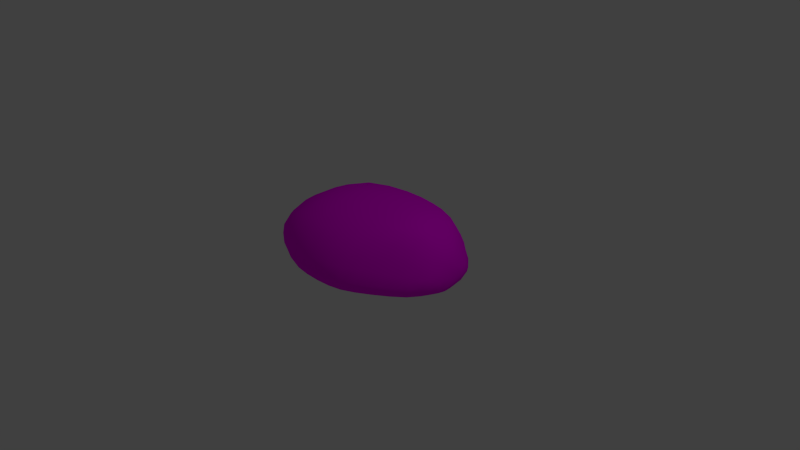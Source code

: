 # Source: sourdough.blend  (saved by Blender 2.72.0; exported with 4.5.12 LTS)
import bpy
from mathutils import Matrix  # noqa: F401  (used for matrix-valued properties, if any)

bpy.ops.wm.read_factory_settings(use_empty=True)
scene = bpy.context.scene
scene.name = 'Scene'

# ---- collections
col_collection_1 = bpy.data.collections.new('Collection 1'); scene.collection.children.link(col_collection_1)

# ---- images (referenced by path relative to the original .blend; pixels are not part of the script)
import os
ASSET_DIR = os.environ.get("B2B_ASSET_DIR", "")  # directory of the original .blend (textures are referenced by path, not embedded)
HERE = os.path.dirname(os.path.abspath(__file__))  # packed textures are extracted next to this script under _unpacked/

def load_image(name, relpath, width, height, colorspace="sRGB"):
    """Load a texture the original file referenced (path relative to the .blend, or extracted next to this script)."""
    p = next((c for c in (os.path.join(HERE, relpath), os.path.join(ASSET_DIR, relpath)) if relpath and os.path.exists(c)), "")
    if p:
        img = bpy.data.images.load(p, check_existing=True)
        img.name = name
    else:  # same state as the original file: an image datablock whose file is absent (Cycles renders it pink)
        img = bpy.data.images.new(name, width, height)
        img.source = "FILE"
        img.filepath = "//" + (relpath or name)
    img.colorspace_settings.name = colorspace
    return img
img_loafbread_02_jpg = load_image('loafBread_02.jpg', 'loafBread_02.jpg', 1024, 1024, 'sRGB')

# ---- materials (node trees are filled in below, after node groups)
mat_lambert5sg = bpy.data.materials.new('lambert5SG')
mat_lambert5sg.alpha_threshold = 0.0
mat_lambert5sg.diffuse_color = (0.0, 0.0, 0.0, 1.0)
mat_lambert5sg.roughness = 0.5

# ---- material node trees
mat_lambert5sg.use_nodes = True; mat_lambert5sg.node_tree.nodes.clear()
_N = mat_lambert5sg.node_tree.nodes; _L = mat_lambert5sg.node_tree.links
n0 = _N.new('ShaderNodeOutputMaterial'); n0.name = 'Material Output'; n0.location = (300, 300)
n1 = _N.new('ShaderNodeBsdfDiffuse'); n1.name = 'Diffuse BSDF'; n1.location = (10, 300)
n2 = _N.new('ShaderNodeTexImage'); n2.name = 'Image Texture'; n2.location = (-180, 300)
n2.width = 140
n2.image = img_loafbread_02_jpg
_L.new(n1.outputs[0], n0.inputs[0])
_L.new(n2.outputs[0], n1.inputs[0])
n0.is_active_output = True

# ---- world
world_world = bpy.data.worlds.new('World'); scene.world = world_world
world_world.color = (0.05088, 0.05088, 0.05088)
world_world.use_sun_shadow = False
world_world.sun_shadow_jitter_overblur = 0.0
world_world.cycles.sampling_method = 'MANUAL'
world_world.cycles.sample_map_resolution = 256

# ---- cameras
cam_camera = bpy.data.cameras.new('Camera')
cam_camera.clip_end = 100.0
cam_camera.lens = 35.0
cam_camera.sensor_width = 32.0
cam_camera.sensor_height = 18.0
cam_camera.ortho_scale = 7.314
cam_camera.dof.focus_distance = 0.0

# ---- lights
light_lamp = bpy.data.lights.new('Lamp', 'POINT')
light_lamp.transmission_factor = 0.0
light_lamp.cutoff_distance = 30.0
light_lamp.energy = 100.0
light_lamp.shadow_buffer_clip_start = 1.001
light_lamp.shadow_soft_size = 0.1
light_lamp.shadow_maximum_resolution = 0.006
light_lamp.use_absolute_resolution = True
light_lamp.cycles.use_multiple_importance_sampling = False

# ---- meshes
me_bread_02 = bpy.data.meshes.new('bread_02')
me_bread_02.from_pydata([(-0.627, 0.4276, -0.731), (-0.6617, 0.1786, -0.8264), (-1.084, 0.1842, -0.5163), (-1.064, 0.3753, -0.4012), (-0.03592, 0.1669, -0.9491), (-0.01847, 0.4207, -0.8937), (0.4764, 0.4086, -0.8537), (0.4697, 0.1574, -0.9247), (0.9267, 0.3939, -0.6338), (0.9262, 0.1483, -0.7304), (1.249, 0.3308, -0.3195), (1.252, 0.1403, -0.4256), (1.333, 0.1416, -0.1953), (-1.281, 0.191, -0.174), (-0.7548, 0.1945, 0.8456), (-0.825, 0.4407, 0.736), (-1.135, 0.2029, 0.5611), (-0.3489, 0.19, 0.9941), (-0.3957, 0.511, 0.8522), (0.06991, 0.5077, 0.882), (0.07927, 0.1818, 1.027), (0.4646, 0.5002, 0.7787), (0.4502, 0.1749, 0.9489), (0.8528, 0.475, 0.5354), (0.8123, 0.1653, 0.74), (1.189, 0.347, 0.313), (1.154, 0.144, 0.4608), (1.297, 0.1424, 0.2341), (1.338, 0.196, 0.02351), (1.233, 0.4744, -0.1639), (1.182, 0.5247, 0.07835), (0.8745, 0.6982, 0.2805), (0.8892, 0.7504, -0.05066), (0.4727, 0.7363, 0.4287), (0.4773, 0.8016, -0.08908), (0.05623, 0.7451, 0.5072), (0.03953, 0.8168, -0.04752), (-0.4557, 0.7267, 0.5117), (-0.4987, 0.787, 0.06756), (-0.9278, 0.5753, 0.3371), (-1.276, 0.247, 0.1832), (-1.058, 0.5215, -0.1326), (0.9109, 0.6354, -0.4522), (0.4787, 0.6775, -0.603), (0.009087, 0.7007, -0.5952), (-0.575, 0.6856, -0.4532), (1.277, 0.01546, -0.1711), (1.306, 0.0161, 0.03497), (1.245, 0.01576, 0.2105), (1.095, 0.01894, 0.4616), (0.7659, 0.0248, 0.7239), (0.429, 0.0315, 0.9163), (0.07309, 0.03778, 0.9758), (-0.328, 0.04578, 0.9541), (-0.7167, 0.05303, 0.7947), (-1.144, 0.06196, 0.492), (-1.278, 0.06479, 0.1868), (-1.268, 0.06408, -0.1302), (-1.036, 0.05946, -0.5022), (-0.6375, 0.05279, -0.7911), (-0.04495, 0.04101, -0.8907), (0.4484, 0.03209, -0.8803), (0.877, 0.02335, -0.699), (1.196, 0.01774, -0.4274), (1.188, 0.2363, 0.3844), (-1.19, 0.2802, -0.2902), (1.06, 0.02007, -0.5665), (-0.5371, 0.755, -0.207), (0.9946, 0.1547, 0.6028), (1.035, 0.425, 0.4134), (0.2571, 0.03452, 0.9584), (-1.063, 0.4598, -0.2893), (-0.8148, 0.3124, 0.7959), (1.254, 0.01663, -0.2945), (0.6592, 0.494, 0.6646), (-1.196, 0.2012, -0.3482), (1.235, 0.4795, -0.05006), (0.9428, 0.02161, 0.5963), (0.7047, 0.1528, -0.8449), (-0.1932, 0.7448, 0.5213), (1.289, 0.3609, 0.0378), (0.2291, 0.1619, -0.9538), (0.9011, 0.07182, -0.7203), (-0.7038, 0.7094, 0.2213), (-0.7296, 0.1051, 0.8252), (0.2537, 0.6901, -0.6139), (1.033, 0.6691, 0.03014), (-0.6138, 0.4946, 0.805), (-1.299, 0.122, 0.1916), (0.9195, 0.5226, -0.5612), (-0.02859, 0.2835, -0.9425), (1.123, 0.06771, 0.4707), (1.33, 0.0723, 0.03592), (0.271, 0.7412, 0.475), (0.9071, 0.7302, 0.1226), (-0.347, 0.04705, -0.858), (-0.6541, 0.1019, -0.8148), (0.2726, 0.5039, 0.8475), (0.4745, 0.2736, -0.9053), (0.4385, 0.08301, 0.9422), (0.8649, 0.6025, 0.4144), (-0.1608, 0.5115, 0.878), (1.311, 0.233, -0.2545), (-1.175, 0.06249, -0.3155), (1.306, 0.06448, -0.1762), (-0.3251, 0.4261, -0.8349), (1.308, 0.1541, -0.3047), (0.7847, 0.07581, 0.7445), (-1.098, 0.2726, -0.4473), (0.6686, 0.02761, -0.8074), (0.4586, 0.08078, -0.9066), (1.109, 0.3758, -0.4708), (-0.8672, 0.4158, -0.5724), (-1.165, 0.1141, 0.5118), (1.285, 0.01548, 0.1191), (1.241, 0.1561, 0.3394), (-0.1277, 0.04177, 0.976), (0.4691, 0.6351, 0.6232), (-0.6492, 0.294, -0.7956), (0.9002, 0.7095, -0.2643), (-0.4261, 0.6352, 0.7022), (-0.512, 0.7625, 0.306), (-0.9465, 0.05829, 0.6517), (-0.3359, 0.09765, 0.9815), (-0.8924, 0.5131, 0.5729), (-0.2254, 0.8157, -0.006182), (0.02512, 0.7799, -0.3371), (1.26, 0.2366, 0.279), (-0.9501, 0.2172, 0.7171), (-0.005551, 0.569, -0.7744), (1.343, 0.1565, -0.08514), (0.06322, 0.643, 0.7181), (0.4585, 0.3313, 0.8869), (0.5954, 0.02819, 0.8336), (0.2698, 0.1782, 1.002), (-0.985, 0.3171, 0.6655), (-1.142, 0.4133, 0.2452), (1.275, 0.0648, 0.2166), (0.6303, 0.1711, 0.8565), (0.24, 0.4147, -0.8948), (-1.29, 0.1138, -0.1363), (0.2662, 0.8101, -0.0747), (1.299, 0.355, -0.05424), (1.226, 0.06607, -0.4336), (0.7005, 0.6629, -0.5468), (0.8353, 0.3146, 0.6541), (-0.8364, 0.6229, -0.3053), (0.04834, 0.7999, 0.2414), (1.025, 0.6442, 0.1689), (0.7083, 0.4024, -0.7614), (-1.062, 0.1089, -0.5168), (1.188, 0.01736, 0.3287), (0.4758, 0.7887, 0.1817), (-0.5489, 0.1926, 0.9373), (-0.8607, 0.05658, -0.666), (1.09, 0.5731, -0.3099), (0.6761, 0.7269, 0.3627), (0.07731, 0.08948, 1.007), (0.6877, 0.7881, -0.08064), (0.07582, 0.3386, 0.9812), (1.266, 0.2278, -0.363), (-0.6032, 0.5658, -0.6179), (-1.182, 0.4032, 0.04828), (-0.3703, 0.3458, 0.9458), (-0.5162, 0.04921, 0.8937), (-0.1339, 0.1859, 1.022), (1.197, 0.4356, 0.2062), (-0.0396, 0.08986, -0.9201), (1.112, 0.144, -0.5807), (-1.292, 0.06452, 0.03399), (-0.8983, 0.1821, -0.6879), (-0.2799, 0.7033, -0.5424), (-1.049, 0.5268, 0.0914), (-0.3526, 0.1729, -0.9064), (0.4784, 0.7593, -0.3634), (0.9315, 0.2635, -0.6932), (1.297, 0.01539, -0.06144), (0.4778, 0.5506, -0.7552), (1.241, 0.4139, -0.248), (1.328, 0.1569, 0.1344), (-0.6743, 0.6845, 0.4278), (-1.24, 0.06369, 0.3377), (-1.306, 0.2065, -0.003675), (0.2156, 0.03628, -0.9011), (-1.236, 0.2138, 0.3887), (-0.8901, 0.2925, -0.6417), (0.2346, 0.2783, -0.9435), (0.7099, 0.2688, -0.8166), (1.117, 0.2541, -0.5326), (-0.342, 0.2893, -0.8904), (-0.5817, 0.3414, 0.8923), (-0.1457, 0.3428, 0.9745), (0.2722, 0.3349, 0.9503), (0.6465, 0.3265, 0.7803), (1.02, 0.2848, 0.5207), (0.6859, 0.7755, 0.1533), (0.2692, 0.7952, 0.2115), (-0.2134, 0.7972, 0.2704), (-0.6614, 0.5967, 0.6479), (-0.1768, 0.6448, 0.7218), (0.272, 0.6393, 0.6839), (0.6683, 0.6274, 0.5265), (1.044, 0.5384, 0.3), (1.287, 0.2935, 0.161), (1.314, 0.2895, -0.1496), (-1.21, 0.3373, -0.1289), (-1.092, 0.3642, 0.4777), (1.1, 0.4847, -0.4023), (0.7049, 0.54, -0.6772), (0.2466, 0.5603, -0.7835), (-0.3042, 0.5732, -0.7168), (-0.8537, 0.5304, -0.4633), (1.077, 0.6239, -0.1579), (0.6941, 0.7446, -0.3293), (0.2605, 0.7707, -0.3611), (-0.2514, 0.7805, -0.2894), (-0.7972, 0.6704, -0.06105), (1.324, 0.06653, -0.06467), (1.312, 0.06663, 0.1242), (1.216, 0.06802, 0.3359), (0.9656, 0.07142, 0.6112), (0.6098, 0.07959, 0.8563), (0.2634, 0.08614, 0.9871), (-0.1291, 0.09355, 1.005), (-0.5275, 0.1011, 0.922), (-0.9609, 0.1129, 0.6779), (-1.261, 0.1169, 0.352), (-1.314, 0.1164, 0.03162), (-1.197, 0.1139, -0.3265), (-0.8824, 0.1057, -0.6842), (-0.3516, 0.09599, -0.8846), (0.2226, 0.08508, -0.9289), (0.6858, 0.0762, -0.8308), (1.087, 0.06839, -0.5803), (1.283, 0.06713, -0.2997)], [], [(185, 170, 2, 108), (186, 139, 6, 98), (187, 149, 8, 175), (188, 111, 10, 160), (11, 160, 106), (189, 90, 4, 173), (3, 108, 65), (14, 72, 128), (190, 87, 15, 72), (191, 163, 17, 165), (192, 159, 20, 134), (193, 132, 22, 138), (194, 145, 24, 68), (27, 127, 115), (28, 142, 80), (31, 148, 94), (195, 94, 32, 158), (196, 152, 34, 141), (197, 147, 36, 125), (38, 83, 121), (40, 136, 162), (198, 120, 37, 180), (199, 120, 18, 101), (200, 131, 19, 97), (201, 117, 21, 74), (202, 100, 23, 69), (203, 166, 25, 127), (204, 178, 29, 142), (205, 71, 3, 65), (206, 184, 16, 135), (207, 89, 42, 155), (208, 177, 43, 144), (209, 129, 44, 85), (210, 161, 45, 171), (211, 71, 41, 146), (212, 76, 29, 155), (213, 119, 42, 144), (214, 174, 43, 85), (215, 126, 44, 171), (216, 83, 38, 67), (217, 92, 47, 176), (218, 137, 48, 114), (219, 91, 49, 151), (220, 107, 50, 77), (221, 99, 51, 133), (222, 157, 52, 70), (223, 123, 53, 116), (224, 84, 54, 164), (225, 113, 55, 122), (226, 88, 56, 181), (227, 140, 57, 169), (228, 150, 58, 103), (229, 96, 59, 154), (230, 167, 60, 95), (231, 110, 61, 183), (232, 82, 62, 109), (233, 143, 63, 66), (234, 104, 46, 73), (54, 122, 55, 181, 56, 169, 57, 103, 58, 154, 59, 95, 60, 183, 61, 109, 62, 66, 63, 73, 46, 176, 47, 114, 48, 151, 49, 77, 50, 133, 51, 70, 52, 116, 53, 164), (112, 185, 108, 3), (0, 118, 185, 112), (118, 1, 170, 185), (81, 186, 98, 7), (4, 90, 186, 81), (90, 5, 139, 186), (78, 187, 175, 9), (7, 98, 187, 78), (98, 6, 149, 187), (168, 188, 160, 11), (9, 175, 188, 168), (175, 8, 111, 188), (106, 102, 12), (106, 160, 102), (160, 10, 102), (118, 189, 173, 1), (0, 105, 189, 118), (105, 5, 90, 189), (65, 75, 13), (65, 108, 75), (108, 2, 75), (128, 135, 16), (128, 72, 135), (72, 15, 135), (153, 190, 72, 14), (17, 163, 190, 153), (163, 18, 87, 190), (159, 191, 165, 20), (19, 101, 191, 159), (101, 18, 163, 191), (132, 192, 134, 22), (21, 97, 192, 132), (97, 19, 159, 192), (145, 193, 138, 24), (23, 74, 193, 145), (74, 21, 132, 193), (64, 194, 68, 26), (25, 69, 194, 64), (69, 23, 145, 194), (115, 64, 26), (115, 127, 64), (127, 25, 64), (80, 76, 30), (80, 142, 76), (142, 29, 76), (94, 86, 32), (94, 148, 86), (148, 30, 86), (152, 195, 158, 34), (33, 156, 195, 152), (156, 31, 94, 195), (147, 196, 141, 36), (35, 93, 196, 147), (93, 33, 152, 196), (121, 197, 125, 38), (37, 79, 197, 121), (79, 35, 147, 197), (121, 180, 37), (121, 83, 180), (83, 39, 180), (162, 172, 41), (162, 136, 172), (136, 39, 172), (124, 198, 180, 39), (15, 87, 198, 124), (87, 18, 120, 198), (131, 199, 101, 19), (35, 79, 199, 131), (79, 37, 120, 199), (117, 200, 97, 21), (33, 93, 200, 117), (93, 35, 131, 200), (100, 201, 74, 23), (31, 156, 201, 100), (156, 33, 117, 201), (166, 202, 69, 25), (30, 148, 202, 166), (148, 31, 100, 202), (179, 203, 127, 27), (28, 80, 203, 179), (80, 30, 166, 203), (130, 204, 142, 28), (12, 102, 204, 130), (102, 10, 178, 204), (182, 205, 65, 13), (40, 162, 205, 182), (162, 41, 71, 205), (124, 206, 135, 15), (39, 136, 206, 124), (136, 40, 184, 206), (178, 207, 155, 29), (10, 111, 207, 178), (111, 8, 89, 207), (89, 208, 144, 42), (8, 149, 208, 89), (149, 6, 177, 208), (177, 209, 85, 43), (6, 139, 209, 177), (139, 5, 129, 209), (129, 210, 171, 44), (5, 105, 210, 129), (105, 0, 161, 210), (161, 211, 146, 45), (0, 112, 211, 161), (112, 3, 71, 211), (119, 212, 155, 42), (32, 86, 212, 119), (86, 30, 76, 212), (174, 213, 144, 43), (34, 158, 213, 174), (158, 32, 119, 213), (126, 214, 85, 44), (36, 141, 214, 126), (141, 34, 174, 214), (67, 215, 171, 45), (38, 125, 215, 67), (125, 36, 126, 215), (146, 216, 67, 45), (41, 172, 216, 146), (172, 39, 83, 216), (104, 217, 176, 46), (12, 130, 217, 104), (130, 28, 92, 217), (92, 218, 114, 47), (28, 179, 218, 92), (179, 27, 137, 218), (137, 219, 151, 48), (27, 115, 219, 137), (115, 26, 91, 219), (91, 220, 77, 49), (26, 68, 220, 91), (68, 24, 107, 220), (107, 221, 133, 50), (24, 138, 221, 107), (138, 22, 99, 221), (99, 222, 70, 51), (22, 134, 222, 99), (134, 20, 157, 222), (157, 223, 116, 52), (20, 165, 223, 157), (165, 17, 123, 223), (123, 224, 164, 53), (17, 153, 224, 123), (153, 14, 84, 224), (84, 225, 122, 54), (14, 128, 225, 84), (128, 16, 113, 225), (113, 226, 181, 55), (16, 184, 226, 113), (184, 40, 88, 226), (88, 227, 169, 56), (40, 182, 227, 88), (182, 13, 140, 227), (140, 228, 103, 57), (13, 75, 228, 140), (75, 2, 150, 228), (150, 229, 154, 58), (2, 170, 229, 150), (170, 1, 96, 229), (96, 230, 95, 59), (1, 173, 230, 96), (173, 4, 167, 230), (167, 231, 183, 60), (4, 81, 231, 167), (81, 7, 110, 231), (110, 232, 109, 61), (7, 78, 232, 110), (78, 9, 82, 232), (82, 233, 66, 62), (9, 168, 233, 82), (168, 11, 143, 233), (143, 234, 73, 63), (11, 106, 234, 143), (106, 12, 104, 234)])
me_bread_02.polygons.foreach_set('use_smooth', [True] * 233)
_uv = me_bread_02.uv_layers.new(name='UVMap')
_uv.uv.foreach_set('vector', [0.7993, 0.7197, 0.8068, 0.6718, 0.8612, 0.6718, 0.8522, 0.7197, 0.5, 0.7197, 0.4995, 0.7677, 0.4389, 0.7677, 0.4387, 0.7197, 0.3753, 0.7197, 0.3768, 0.7677, 0.3147, 0.7677, 0.3118, 0.7197, 0.2664, 0.7197, 0.2696, 0.7677, 0.2245, 0.7677, 0.2209, 0.7197, 0.06957, 0.6564, 0.0741, 0.6223, 0.05928, 0.6034, 0.6538, 0.7197, 0.5612, 0.7197, 0.5625, 0.6718, 0.6574, 0.6718, 0.8432, 0.7677, 0.8522, 0.7197, 0.8829, 0.7197, 0.6777, 0.1086, 0.6873, 0.178, 0.7507, 0.1086, 0.6374, 0.178, 0.6463, 0.2475, 0.6969, 0.2475, 0.6873, 0.178, 0.5249, 0.178, 0.5875, 0.178, 0.5793, 0.1086, 0.5197, 0.1086, 0.4146, 0.178, 0.4622, 0.178, 0.46, 0.1086, 0.4137, 0.1086, 0.3172, 0.178, 0.3671, 0.178, 0.3674, 0.1086, 0.3196, 0.1086, 0.2181, 0.1673, 0.2672, 0.178, 0.2719, 0.1086, 0.2225, 0.1086, 0.05487, 0.4013, 0.07622, 0.3845, 0.08148, 0.345, 0.04503, 0.4611, 0.06553, 0.5025, 0.06786, 0.4579, 0.2154, 0.3559, 0.153, 0.4053, 0.2131, 0.4285, 0.2831, 0.4185, 0.2131, 0.4285, 0.2108, 0.5011, 0.2818, 0.5112, 0.4195, 0.396, 0.3531, 0.4085, 0.3528, 0.5213, 0.4206, 0.5112, 0.5778, 0.373, 0.486, 0.3835, 0.4885, 0.5012, 0.583, 0.4852, 0.6775, 0.4693, 0.7651, 0.3931, 0.6697, 0.3625, 0.9682, 0.3958, 0.9104, 0.3564, 0.9255, 0.4767, 0.7331, 0.217, 0.6533, 0.1943, 0.6618, 0.2557, 0.7572, 0.2863, 0.567, 0.1911, 0.6533, 0.1943, 0.6448, 0.1329, 0.5613, 0.1215, 0.4172, 0.206, 0.4807, 0.1879, 0.4778, 0.11, 0.4159, 0.1312, 0.2861, 0.2714, 0.3537, 0.2241, 0.3541, 0.1523, 0.2878, 0.2169, 0.1563, 0.365, 0.2185, 0.3187, 0.2216, 0.2815, 0.1596, 0.3246, 0.07204, 0.4212, 0.09413, 0.4113, 0.09757, 0.3677, 0.07622, 0.3845, 0.06467, 0.5359, 0.08233, 0.566, 0.08603, 0.5438, 0.06553, 0.5025, 0.9201, 0.527, 0.8735, 0.595, 0.8642, 0.6324, 0.9146, 0.5773, 0.882, 0.2881, 0.9511, 0.3365, 0.9341, 0.2771, 0.8536, 0.2199, 0.1395, 0.6415, 0.1966, 0.7169, 0.2001, 0.6954, 0.1431, 0.6196, 0.2739, 0.7553, 0.3512, 0.7938, 0.3516, 0.7504, 0.2759, 0.7229, 0.4263, 0.7975, 0.5013, 0.8012, 0.498, 0.7389, 0.4248, 0.7447, 0.6119, 0.7709, 0.7225, 0.7405, 0.7114, 0.6918, 0.6047, 0.7154, 0.798, 0.6678, 0.8735, 0.595, 0.8828, 0.5577, 0.7971, 0.6247, 0.1469, 0.5488, 0.08836, 0.4993, 0.08603, 0.5438, 0.1431, 0.6196, 0.2788, 0.617, 0.2055, 0.5982, 0.2001, 0.6954, 0.2759, 0.7229, 0.4227, 0.6279, 0.3522, 0.6359, 0.3516, 0.7504, 0.4248, 0.7447, 0.5939, 0.6003, 0.4932, 0.62, 0.498, 0.7389, 0.6047, 0.7154, 0.7811, 0.5089, 0.7651, 0.3931, 0.6775, 0.4693, 0.6945, 0.5806, 0.04701, 0.5057, 0.04503, 0.4611, 0.04503, 0.4611, 0.04701, 0.5057, 0.04995, 0.4312, 0.05487, 0.4013, 0.05487, 0.4013, 0.04995, 0.4312, 0.114, 0.255, 0.1731, 0.1086, 0.1731, 0.1086, 0.114, 0.255, 0.2225, 0.1086, 0.2719, 0.1086, 0.2719, 0.1086, 0.2225, 0.1086, 0.3196, 0.1086, 0.3674, 0.1086, 0.3674, 0.1086, 0.3196, 0.1086, 0.4137, 0.1086, 0.46, 0.1086, 0.46, 0.1086, 0.4137, 0.1086, 0.5197, 0.1086, 0.5793, 0.1086, 0.5793, 0.1086, 0.5197, 0.1086, 0.6285, 0.1086, 0.6777, 0.1086, 0.6777, 0.1086, 0.6285, 0.1086, 0.8059, 0.1929, 0.9341, 0.2771, 0.9341, 0.2771, 0.8059, 0.1929, 0.9511, 0.3365, 0.9682, 0.3958, 0.9682, 0.3958, 0.9511, 0.3365, 0.9454, 0.5338, 0.9226, 0.6718, 0.9226, 0.6718, 0.9454, 0.5338, 0.8919, 0.6718, 0.8612, 0.6718, 0.8612, 0.6718, 0.8919, 0.6718, 0.8068, 0.6718, 0.7524, 0.6718, 0.7524, 0.6718, 0.8068, 0.6718, 0.6574, 0.6718, 0.5625, 0.6718, 0.5625, 0.6718, 0.6574, 0.6718, 0.5005, 0.6718, 0.4385, 0.6718, 0.4385, 0.6718, 0.5005, 0.6718, 0.3737, 0.6718, 0.3089, 0.6718, 0.3089, 0.6718, 0.3737, 0.6718, 0.1892, 0.6641, 0.06957, 0.6564, 0.06957, 0.6564, 0.1892, 0.6641, 0.05928, 0.6034, 0.04899, 0.5504, 0.04899, 0.5504, 0.05928, 0.6034, 0.6777, 0.1086, 0.8059, 0.1929, 0.9341, 0.2771, 0.9511, 0.3365, 0.9682, 0.3958, 0.9454, 0.5338, 0.9226, 0.6718, 0.8919, 0.6718, 0.8612, 0.6718, 0.8068, 0.6718, 0.7524, 0.6718, 0.6574, 0.6718, 0.5625, 0.6718, 0.5005, 0.6718, 0.4385, 0.6718, 0.3737, 0.6718, 0.3089, 0.6718, 0.1892, 0.6641, 0.06957, 0.6564, 0.05928, 0.6034, 0.04899, 0.5504, 0.04701, 0.5057, 0.04503, 0.4611, 0.04995, 0.4312, 0.05487, 0.4013, 0.114, 0.255, 0.1731, 0.1086, 0.2225, 0.1086, 0.2719, 0.1086, 0.3196, 0.1086, 0.3674, 0.1086, 0.4137, 0.1086, 0.46, 0.1086, 0.5197, 0.1086, 0.5793, 0.1086, 0.6285, 0.1086, 0.7918, 0.7677, 0.7993, 0.7197, 0.8522, 0.7197, 0.8432, 0.7677, 0.7404, 0.7677, 0.7464, 0.7197, 0.7993, 0.7197, 0.7918, 0.7677, 0.7464, 0.7197, 0.7524, 0.6718, 0.8068, 0.6718, 0.7993, 0.7197, 0.5005, 0.6718, 0.5, 0.7197, 0.4387, 0.7197, 0.4385, 0.6718, 0.5625, 0.6718, 0.5612, 0.7197, 0.5, 0.7197, 0.5005, 0.6718, 0.5612, 0.7197, 0.56, 0.7677, 0.4995, 0.7677, 0.5, 0.7197, 0.3737, 0.6718, 0.3753, 0.7197, 0.3118, 0.7197, 0.3089, 0.6718, 0.4385, 0.6718, 0.4387, 0.7197, 0.3753, 0.7197, 0.3737, 0.6718, 0.4387, 0.7197, 0.4389, 0.7677, 0.3768, 0.7677, 0.3753, 0.7197, 0.2631, 0.6718, 0.2664, 0.7197, 0.2209, 0.7197, 0.2174, 0.6718, 0.3089, 0.6718, 0.3118, 0.7197, 0.2664, 0.7197, 0.2631, 0.6718, 0.3118, 0.7197, 0.3147, 0.7677, 0.2696, 0.7677, 0.2664, 0.7197, 0.05928, 0.6034, 0.06381, 0.5693, 0.04899, 0.5504, 0.05928, 0.6034, 0.0741, 0.6223, 0.06381, 0.5693, 0.0741, 0.6223, 0.07863, 0.5882, 0.06381, 0.5693, 0.7464, 0.7197, 0.6538, 0.7197, 0.6574, 0.6718, 0.7524, 0.6718, 0.7404, 0.7677, 0.6502, 0.7677, 0.6538, 0.7197, 0.7464, 0.7197, 0.6502, 0.7677, 0.56, 0.7677, 0.5612, 0.7197, 0.6538, 0.7197, 0.8829, 0.7197, 0.8919, 0.6718, 0.9226, 0.6718, 0.8829, 0.7197, 0.8522, 0.7197, 0.8919, 0.6718, 0.8522, 0.7197, 0.8612, 0.6718, 0.8919, 0.6718, 0.7507, 0.1086, 0.7603, 0.178, 0.8237, 0.1086, 0.7507, 0.1086, 0.6873, 0.178, 0.7603, 0.178, 0.6873, 0.178, 0.6969, 0.2475, 0.7603, 0.178, 0.6285, 0.1086, 0.6374, 0.178, 0.6873, 0.178, 0.6777, 0.1086, 0.5793, 0.1086, 0.5875, 0.178, 0.6374, 0.178, 0.6285, 0.1086, 0.5875, 0.178, 0.5958, 0.2475, 0.6463, 0.2475, 0.6374, 0.178, 0.4622, 0.178, 0.5249, 0.178, 0.5197, 0.1086, 0.46, 0.1086, 0.4643, 0.2475, 0.53, 0.2475, 0.5249, 0.178, 0.4622, 0.178, 0.53, 0.2475, 0.5958, 0.2475, 0.5875, 0.178, 0.5249, 0.178, 0.3671, 0.178, 0.4146, 0.178, 0.4137, 0.1086, 0.3674, 0.1086, 0.3668, 0.2475, 0.4156, 0.2475, 0.4146, 0.178, 0.3671, 0.178, 0.4156, 0.2475, 0.4643, 0.2475, 0.4622, 0.178, 0.4146, 0.178, 0.2672, 0.178, 0.3172, 0.178, 0.3196, 0.1086, 0.2719, 0.1086, 0.2625, 0.2475, 0.3147, 0.2475, 0.3172, 0.178, 0.2672, 0.178, 0.3147, 0.2475, 0.3668, 0.2475, 0.3671, 0.178, 0.3172, 0.178, 0.169, 0.1565, 0.2181, 0.1673, 0.2225, 0.1086, 0.1731, 0.1086, 0.1648, 0.2044, 0.2136, 0.2259, 0.2181, 0.1673, 0.169, 0.1565, 0.2136, 0.2259, 0.2625, 0.2475, 0.2672, 0.178, 0.2181, 0.1673, 0.08148, 0.345, 0.1028, 0.3282, 0.1081, 0.2886, 0.08148, 0.345, 0.07622, 0.3845, 0.1028, 0.3282, 0.07622, 0.3845, 0.09757, 0.3677, 0.1028, 0.3282, 0.06786, 0.4579, 0.08836, 0.4993, 0.09069, 0.4548, 0.06786, 0.4579, 0.06553, 0.5025, 0.08836, 0.4993, 0.06553, 0.5025, 0.08603, 0.5438, 0.08836, 0.4993, 0.2131, 0.4285, 0.1507, 0.4779, 0.2108, 0.5011, 0.2131, 0.4285, 0.153, 0.4053, 0.1507, 0.4779, 0.153, 0.4053, 0.09069, 0.4548, 0.1507, 0.4779, 0.3531, 0.4085, 0.2831, 0.4185, 0.2818, 0.5112, 0.3528, 0.5213, 0.3534, 0.2958, 0.2844, 0.3258, 0.2831, 0.4185, 0.3531, 0.4085, 0.2844, 0.3258, 0.2154, 0.3559, 0.2131, 0.4285, 0.2831, 0.4185, 0.486, 0.3835, 0.4195, 0.396, 0.4206, 0.5112, 0.4885, 0.5012, 0.4835, 0.2658, 0.4184, 0.2808, 0.4195, 0.396, 0.486, 0.3835, 0.4184, 0.2808, 0.3534, 0.2958, 0.3531, 0.4085, 0.4195, 0.396, 0.6697, 0.3625, 0.5778, 0.373, 0.583, 0.4852, 0.6775, 0.4693, 0.6618, 0.2557, 0.5727, 0.2607, 0.5778, 0.373, 0.6697, 0.3625, 0.5727, 0.2607, 0.4835, 0.2658, 0.486, 0.3835, 0.5778, 0.373, 0.6697, 0.3625, 0.7572, 0.2863, 0.6618, 0.2557, 0.6697, 0.3625, 0.7651, 0.3931, 0.7572, 0.2863, 0.7651, 0.3931, 0.8527, 0.3169, 0.7572, 0.2863, 0.9255, 0.4767, 0.8678, 0.4373, 0.8828, 0.5577, 0.9255, 0.4767, 0.9104, 0.3564, 0.8678, 0.4373, 0.9104, 0.3564, 0.8527, 0.3169, 0.8678, 0.4373, 0.8129, 0.2398, 0.7331, 0.217, 0.7572, 0.2863, 0.8527, 0.3169, 0.7732, 0.1626, 0.709, 0.1478, 0.7331, 0.217, 0.8129, 0.2398, 0.709, 0.1478, 0.6448, 0.1329, 0.6533, 0.1943, 0.7331, 0.217, 0.4807, 0.1879, 0.567, 0.1911, 0.5613, 0.1215, 0.4778, 0.11, 0.4835, 0.2658, 0.5727, 0.2607, 0.567, 0.1911, 0.4807, 0.1879, 0.5727, 0.2607, 0.6618, 0.2557, 0.6533, 0.1943, 0.567, 0.1911, 0.3537, 0.2241, 0.4172, 0.206, 0.4159, 0.1312, 0.3541, 0.1523, 0.3534, 0.2958, 0.4184, 0.2808, 0.4172, 0.206, 0.3537, 0.2241, 0.4184, 0.2808, 0.4835, 0.2658, 0.4807, 0.1879, 0.4172, 0.206, 0.2185, 0.3187, 0.2861, 0.2714, 0.2878, 0.2169, 0.2216, 0.2815, 0.2154, 0.3559, 0.2844, 0.3258, 0.2861, 0.2714, 0.2185, 0.3187, 0.2844, 0.3258, 0.3534, 0.2958, 0.3537, 0.2241, 0.2861, 0.2714, 0.09413, 0.4113, 0.1563, 0.365, 0.1596, 0.3246, 0.09757, 0.3677, 0.09069, 0.4548, 0.153, 0.4053, 0.1563, 0.365, 0.09413, 0.4113, 0.153, 0.4053, 0.2154, 0.3559, 0.2185, 0.3187, 0.1563, 0.365, 0.04995, 0.4312, 0.07204, 0.4212, 0.07622, 0.3845, 0.05487, 0.4013, 0.04503, 0.4611, 0.06786, 0.4579, 0.07204, 0.4212, 0.04995, 0.4312, 0.06786, 0.4579, 0.09069, 0.4548, 0.09413, 0.4113, 0.07204, 0.4212, 0.04701, 0.5057, 0.06467, 0.5359, 0.06553, 0.5025, 0.04503, 0.4611, 0.04899, 0.5504, 0.06381, 0.5693, 0.06467, 0.5359, 0.04701, 0.5057, 0.06381, 0.5693, 0.07863, 0.5882, 0.08233, 0.566, 0.06467, 0.5359, 0.9666, 0.459, 0.9201, 0.527, 0.9146, 0.5773, 0.965, 0.5222, 0.9682, 0.3958, 0.9255, 0.4767, 0.9201, 0.527, 0.9666, 0.459, 0.9255, 0.4767, 0.8828, 0.5577, 0.8735, 0.595, 0.9201, 0.527, 0.8129, 0.2398, 0.882, 0.2881, 0.8536, 0.2199, 0.7732, 0.1626, 0.8527, 0.3169, 0.9104, 0.3564, 0.882, 0.2881, 0.8129, 0.2398, 0.9104, 0.3564, 0.9682, 0.3958, 0.9511, 0.3365, 0.882, 0.2881, 0.08233, 0.566, 0.1395, 0.6415, 0.1431, 0.6196, 0.08603, 0.5438, 0.07863, 0.5882, 0.1359, 0.6633, 0.1395, 0.6415, 0.08233, 0.566, 0.1359, 0.6633, 0.1931, 0.7384, 0.1966, 0.7169, 0.1395, 0.6415, 0.1966, 0.7169, 0.2739, 0.7553, 0.2759, 0.7229, 0.2001, 0.6954, 0.1931, 0.7384, 0.272, 0.7877, 0.2739, 0.7553, 0.1966, 0.7169, 0.272, 0.7877, 0.3509, 0.8371, 0.3512, 0.7938, 0.2739, 0.7553, 0.3512, 0.7938, 0.4263, 0.7975, 0.4248, 0.7447, 0.3516, 0.7504, 0.3509, 0.8371, 0.4277, 0.8503, 0.4263, 0.7975, 0.3512, 0.7938, 0.4277, 0.8503, 0.5046, 0.8636, 0.5013, 0.8012, 0.4263, 0.7975, 0.5013, 0.8012, 0.6119, 0.7709, 0.6047, 0.7154, 0.498, 0.7389, 0.5046, 0.8636, 0.6191, 0.8264, 0.6119, 0.7709, 0.5013, 0.8012, 0.6191, 0.8264, 0.7336, 0.7892, 0.7225, 0.7405, 0.6119, 0.7709, 0.7225, 0.7405, 0.798, 0.6678, 0.7971, 0.6247, 0.7114, 0.6918, 0.7336, 0.7892, 0.7989, 0.7108, 0.798, 0.6678, 0.7225, 0.7405, 0.7989, 0.7108, 0.8642, 0.6324, 0.8735, 0.595, 0.798, 0.6678, 0.2055, 0.5982, 0.1469, 0.5488, 0.1431, 0.6196, 0.2001, 0.6954, 0.2108, 0.5011, 0.1507, 0.4779, 0.1469, 0.5488, 0.2055, 0.5982, 0.1507, 0.4779, 0.09069, 0.4548, 0.08836, 0.4993, 0.1469, 0.5488, 0.3522, 0.6359, 0.2788, 0.617, 0.2759, 0.7229, 0.3516, 0.7504, 0.3528, 0.5213, 0.2818, 0.5112, 0.2788, 0.617, 0.3522, 0.6359, 0.2818, 0.5112, 0.2108, 0.5011, 0.2055, 0.5982, 0.2788, 0.617, 0.4932, 0.62, 0.4227, 0.6279, 0.4248, 0.7447, 0.498, 0.7389, 0.4885, 0.5012, 0.4206, 0.5112, 0.4227, 0.6279, 0.4932, 0.62, 0.4206, 0.5112, 0.3528, 0.5213, 0.3522, 0.6359, 0.4227, 0.6279, 0.6945, 0.5806, 0.5939, 0.6003, 0.6047, 0.7154, 0.7114, 0.6918, 0.6775, 0.4693, 0.583, 0.4852, 0.5939, 0.6003, 0.6945, 0.5806, 0.583, 0.4852, 0.4885, 0.5012, 0.4932, 0.62, 0.5939, 0.6003, 0.7971, 0.6247, 0.7811, 0.5089, 0.6945, 0.5806, 0.7114, 0.6918, 0.8828, 0.5577, 0.8678, 0.4373, 0.7811, 0.5089, 0.7971, 0.6247, 0.8678, 0.4373, 0.8527, 0.3169, 0.7651, 0.3931, 0.7811, 0.5089, 0.04899, 0.5504, 0.04701, 0.5057, 0.04701, 0.5057, 0.04899, 0.5504, 0.04899, 0.5504, 0.04701, 0.5057, 0.04701, 0.5057, 0.04899, 0.5504, 0.04701, 0.5057, 0.04503, 0.4611, 0.04503, 0.4611, 0.04701, 0.5057, 0.04503, 0.4611, 0.04995, 0.4312, 0.04995, 0.4312, 0.04503, 0.4611, 0.04503, 0.4611, 0.04995, 0.4312, 0.04995, 0.4312, 0.04503, 0.4611, 0.04995, 0.4312, 0.05487, 0.4013, 0.05487, 0.4013, 0.04995, 0.4312, 0.05487, 0.4013, 0.114, 0.255, 0.114, 0.255, 0.05487, 0.4013, 0.05487, 0.4013, 0.114, 0.255, 0.114, 0.255, 0.05487, 0.4013, 0.114, 0.255, 0.1731, 0.1086, 0.1731, 0.1086, 0.114, 0.255, 0.1731, 0.1086, 0.2225, 0.1086, 0.2225, 0.1086, 0.1731, 0.1086, 0.1731, 0.1086, 0.2225, 0.1086, 0.2225, 0.1086, 0.1731, 0.1086, 0.2225, 0.1086, 0.2719, 0.1086, 0.2719, 0.1086, 0.2225, 0.1086, 0.2719, 0.1086, 0.3196, 0.1086, 0.3196, 0.1086, 0.2719, 0.1086, 0.2719, 0.1086, 0.3196, 0.1086, 0.3196, 0.1086, 0.2719, 0.1086, 0.3196, 0.1086, 0.3674, 0.1086, 0.3674, 0.1086, 0.3196, 0.1086, 0.3674, 0.1086, 0.4137, 0.1086, 0.4137, 0.1086, 0.3674, 0.1086, 0.3674, 0.1086, 0.4137, 0.1086, 0.4137, 0.1086, 0.3674, 0.1086, 0.4137, 0.1086, 0.46, 0.1086, 0.46, 0.1086, 0.4137, 0.1086, 0.46, 0.1086, 0.5197, 0.1086, 0.5197, 0.1086, 0.46, 0.1086, 0.46, 0.1086, 0.5197, 0.1086, 0.5197, 0.1086, 0.46, 0.1086, 0.5197, 0.1086, 0.5793, 0.1086, 0.5793, 0.1086, 0.5197, 0.1086, 0.5793, 0.1086, 0.6285, 0.1086, 0.6285, 0.1086, 0.5793, 0.1086, 0.5793, 0.1086, 0.6285, 0.1086, 0.6285, 0.1086, 0.5793, 0.1086, 0.6285, 0.1086, 0.6777, 0.1086, 0.6777, 0.1086, 0.6285, 0.1086, 0.6777, 0.1086, 0.8059, 0.1929, 0.8059, 0.1929, 0.6777, 0.1086, 0.6777, 0.1086, 0.8059, 0.1929, 0.8059, 0.1929, 0.6777, 0.1086, 0.8059, 0.1929, 0.9341, 0.2771, 0.9341, 0.2771, 0.8059, 0.1929, 0.9341, 0.2771, 0.9511, 0.3365, 0.9511, 0.3365, 0.9341, 0.2771, 0.9341, 0.2771, 0.9511, 0.3365, 0.9511, 0.3365, 0.9341, 0.2771, 0.9511, 0.3365, 0.9682, 0.3958, 0.9682, 0.3958, 0.9511, 0.3365, 0.9682, 0.3958, 0.9454, 0.5338, 0.9454, 0.5338, 0.9682, 0.3958, 0.9682, 0.3958, 0.9454, 0.5338, 0.9454, 0.5338, 0.9682, 0.3958, 0.9454, 0.5338, 0.9226, 0.6718, 0.9226, 0.6718, 0.9454, 0.5338, 0.9226, 0.6718, 0.8919, 0.6718, 0.8919, 0.6718, 0.9226, 0.6718, 0.9226, 0.6718, 0.8919, 0.6718, 0.8919, 0.6718, 0.9226, 0.6718, 0.8919, 0.6718, 0.8612, 0.6718, 0.8612, 0.6718, 0.8919, 0.6718, 0.8612, 0.6718, 0.8068, 0.6718, 0.8068, 0.6718, 0.8612, 0.6718, 0.8612, 0.6718, 0.8068, 0.6718, 0.8068, 0.6718, 0.8612, 0.6718, 0.8068, 0.6718, 0.7524, 0.6718, 0.7524, 0.6718, 0.8068, 0.6718, 0.7524, 0.6718, 0.6574, 0.6718, 0.6574, 0.6718, 0.7524, 0.6718, 0.7524, 0.6718, 0.6574, 0.6718, 0.6574, 0.6718, 0.7524, 0.6718, 0.6574, 0.6718, 0.5625, 0.6718, 0.5625, 0.6718, 0.6574, 0.6718, 0.5625, 0.6718, 0.5005, 0.6718, 0.5005, 0.6718, 0.5625, 0.6718, 0.5625, 0.6718, 0.5005, 0.6718, 0.5005, 0.6718, 0.5625, 0.6718, 0.5005, 0.6718, 0.4385, 0.6718, 0.4385, 0.6718, 0.5005, 0.6718, 0.4385, 0.6718, 0.3737, 0.6718, 0.3737, 0.6718, 0.4385, 0.6718, 0.4385, 0.6718, 0.3737, 0.6718, 0.3737, 0.6718, 0.4385, 0.6718, 0.3737, 0.6718, 0.3089, 0.6718, 0.3089, 0.6718, 0.3737, 0.6718, 0.3089, 0.6718, 0.1892, 0.6641, 0.1892, 0.6641, 0.3089, 0.6718, 0.3089, 0.6718, 0.1892, 0.6641, 0.1892, 0.6641, 0.3089, 0.6718, 0.1892, 0.6641, 0.06957, 0.6564, 0.06957, 0.6564, 0.1892, 0.6641, 0.06957, 0.6564, 0.05928, 0.6034, 0.05928, 0.6034, 0.06957, 0.6564, 0.06957, 0.6564, 0.05928, 0.6034, 0.05928, 0.6034, 0.06957, 0.6564, 0.05928, 0.6034, 0.04899, 0.5504, 0.04899, 0.5504, 0.05928, 0.6034])
me_bread_02.materials.append(mat_lambert5sg)
me_bread_02.use_remesh_preserve_volume = False
me_bread_02.use_remesh_preserve_attributes = False
me_bread_02.use_mirror_vertex_groups = False
me_bread_02.update()

# ---- objects
ob_bread_02 = bpy.data.objects.new('bread_02', me_bread_02)
ob_lamp = bpy.data.objects.new('Lamp', light_lamp)
ob_camera = bpy.data.objects.new('Camera', cam_camera)

# ---- transforms, parenting, visibility, modifiers, constraints
ob_bread_02.location = (0.0, 0.0, 0.0)
ob_bread_02.rotation_euler = (1.571, -0.0, 0.0)
ob_bread_02.lineart.crease_threshold = 0.0
ob_lamp.location = (4.076, 1.005, 5.904)
ob_lamp.rotation_euler = (0.6503, 0.05522, 1.866)
ob_lamp.lock_rotations_4d = False
ob_lamp.empty_display_type = 'ARROWS'
ob_lamp.color = (0.0, 0.0, 0.0, 0.0)
ob_lamp.lineart.crease_threshold = 0.0
ob_camera.location = (7.481, -6.508, 5.344)
ob_camera.rotation_euler = (1.109, 0.01082, 0.8149)
ob_camera.lock_rotations_4d = False
ob_camera.empty_display_type = 'ARROWS'
ob_camera.color = (0.0, 0.0, 0.0, 0.0)
ob_camera.display_type = 'WIRE'
ob_camera.lineart.crease_threshold = 0.0

# ---- collection membership
col_collection_1.objects.link(ob_bread_02)
col_collection_1.objects.link(ob_lamp)
col_collection_1.objects.link(ob_camera)

# ---- scene / render settings (as saved in the file)
scene.camera = ob_camera
scene.frame_start = 1; scene.frame_end = 250; scene.frame_set(1)
scene.render.engine = 'CYCLES'
scene.render.resolution_percentage = 50
scene.render.dither_intensity = 0.0
scene.cycles.use_denoising = False
scene.cycles.samples = 10
scene.cycles.sampling_pattern = 'TABULATED_SOBOL'
scene.cycles.light_sampling_threshold = 0.0
scene.cycles.use_adaptive_sampling = False
scene.cycles.use_light_tree = False
scene.cycles.blur_glossy = 0.0
scene.cycles.pixel_filter_type = 'GAUSSIAN'
scene.cycles.sample_clamp_indirect = 0.0
scene.view_settings.view_transform = 'Standard'
bpy.context.view_layer.update()
